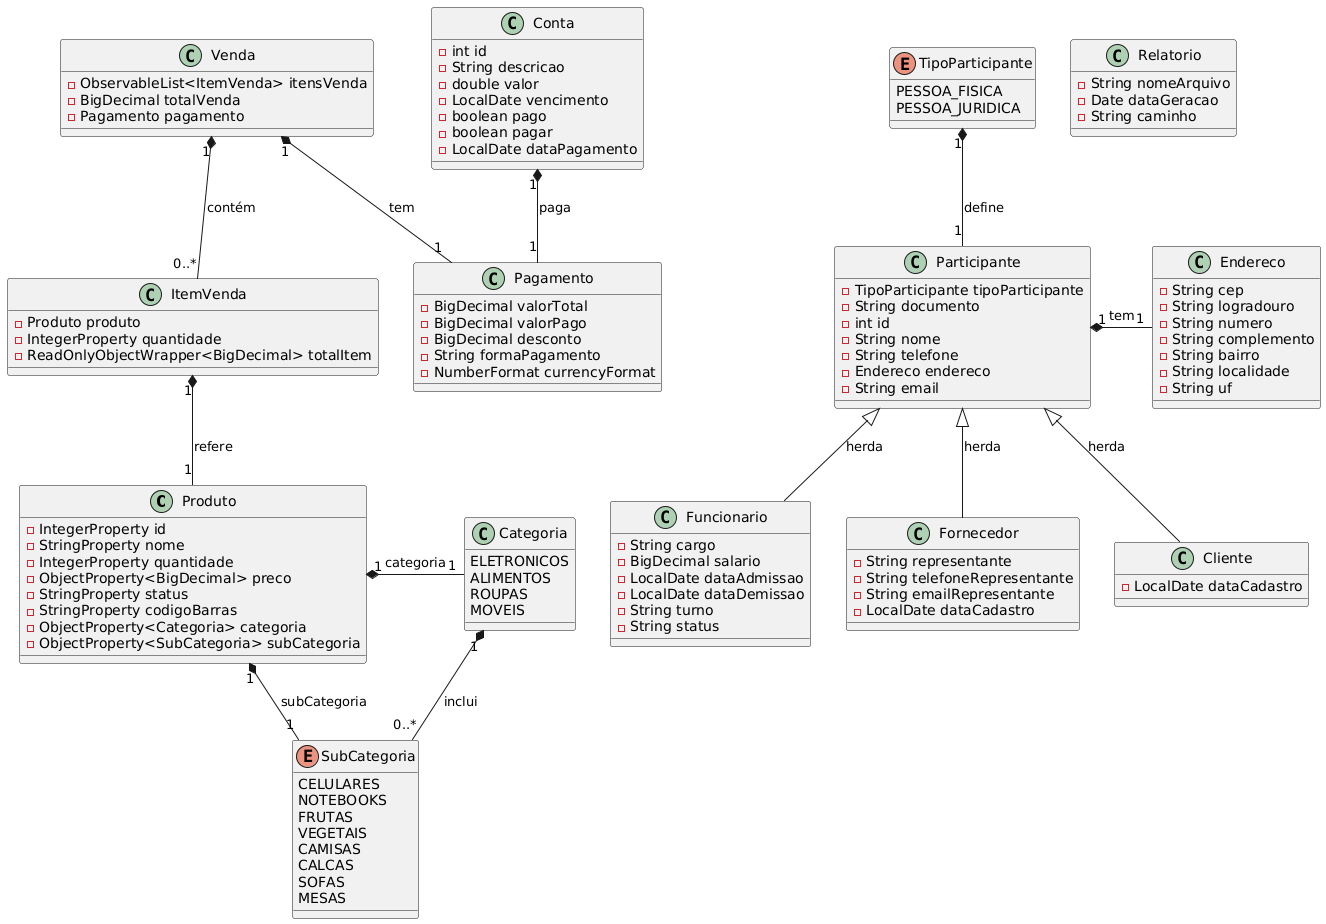

The diagram above was rendered by PlantUML. Its source (embedded in the PNG):
@startuml
' Definindo as classes

class Produto {
    - IntegerProperty id
    - StringProperty nome
    - IntegerProperty quantidade
    - ObjectProperty<BigDecimal> preco
    - StringProperty status
    - StringProperty codigoBarras
    - ObjectProperty<Categoria> categoria
    - ObjectProperty<SubCategoria> subCategoria
}

class Relatorio {
    - String nomeArquivo
    - Date dataGeracao
    - String caminho
}

enum SubCategoria {
    CELULARES
    NOTEBOOKS
    FRUTAS
    VEGETAIS
    CAMISAS
    CALCAS
    SOFAS
    MESAS
}

enum TipoParticipante {
    PESSOA_FISICA
    PESSOA_JURIDICA
}

class Venda {
    - ObservableList<ItemVenda> itensVenda
    - BigDecimal totalVenda
    - Pagamento pagamento
}

class Participante {
    - TipoParticipante tipoParticipante
    - String documento
    - int id
    - String nome
    - String telefone
    - Endereco endereco
    - String email
}

class Pagamento {
    - BigDecimal valorTotal
    - BigDecimal valorPago
    - BigDecimal desconto
    - String formaPagamento
    - NumberFormat currencyFormat
}

class ItemVenda {
    - Produto produto
    - IntegerProperty quantidade
    - ReadOnlyObjectWrapper<BigDecimal> totalItem
}

class Funcionario {
    - String cargo
    - BigDecimal salario
    - LocalDate dataAdmissao
    - LocalDate dataDemissao
    - String turno
    - String status
}

class Fornecedor {
    - String representante
    - String telefoneRepresentante
    - String emailRepresentante
    - LocalDate dataCadastro
}

class Endereco {
    - String cep
    - String logradouro
    - String numero
    - String complemento
    - String bairro
    - String localidade
    - String uf
}

class Conta {
    - int id
    - String descricao
    - double valor
    - LocalDate vencimento
    - boolean pago
    - boolean pagar
    - LocalDate dataPagamento
}

class Cliente {
    - LocalDate dataCadastro
}

class Categoria {
            ELETRONICOS
            ALIMENTOS
            ROUPAS 
            MOVEIS
}

' Relacionamentos

Produto "1" *- "1" Categoria : categoria
Produto "1" *- "1" SubCategoria : subCategoria

Participante <|-- Cliente : herda
Participante <|-- Fornecedor : herda
Participante <|-- Funcionario : herda

Venda "1" *-- "0..*" ItemVenda : contém
ItemVenda "1" *-- "1" Produto : refere

Venda "1" *-- "1" Pagamento : tem
Participante "1" *- "1" Endereco : tem


Categoria "1" *-- "0..*" SubCategoria : inclui



' Relacionamento entre Conta e Pagamento
Conta "1" *-- "1" Pagamento : paga

' Relacionamento entre TipoParticipante e Participante
TipoParticipante "1" *-- "1" Participante : define
@enduml